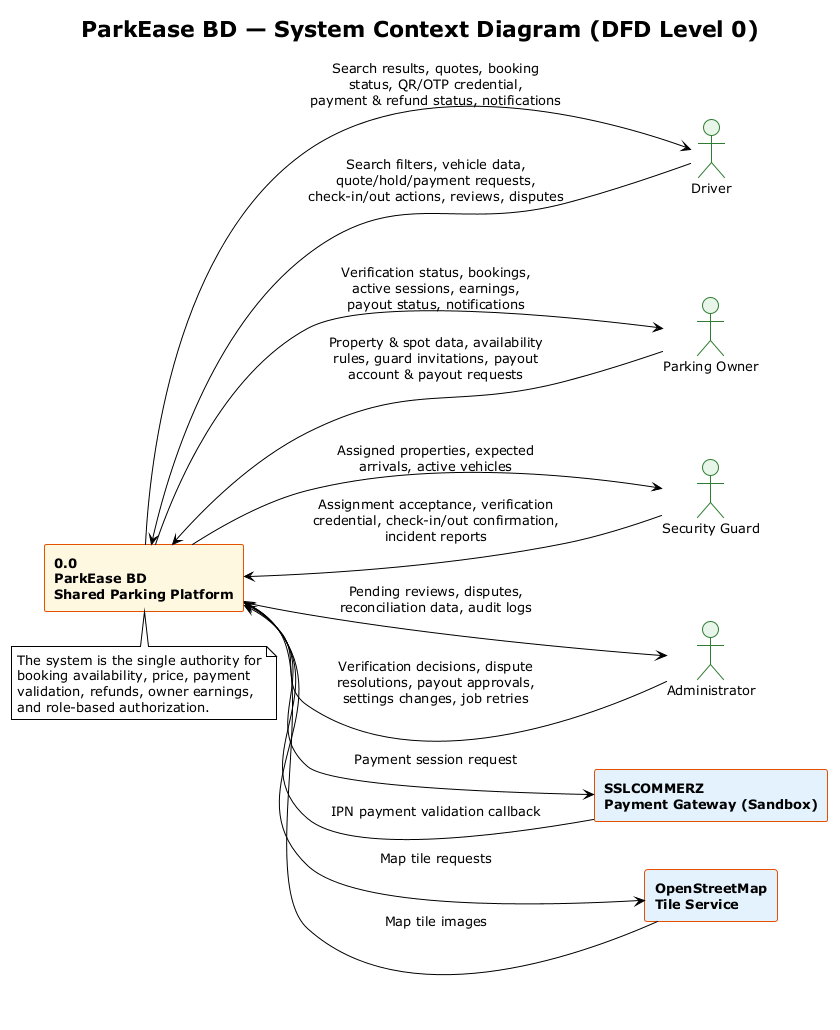

The diagram above was rendered by PlantUML. Its source (embedded in the PNG):
@startuml context-diagram
!theme plain
title ParkEase BD — System Context Diagram (DFD Level 0)

skinparam backgroundColor white
skinparam shadowing false
skinparam defaultFontSize 13
skinparam rectangle {
  BackgroundColor #FFF8E1
  BorderColor #E65100
  FontStyle bold
}
skinparam actor {
  BackgroundColor #E8F5E9
  BorderColor #2E7D32
}

left to right direction

actor "Driver" as Driver
actor "Parking Owner" as Owner
actor "Security Guard" as Guard
actor "Administrator" as Admin

rectangle "0.0\nParkEase BD\nShared Parking Platform" as System

rectangle "SSLCOMMERZ\nPayment Gateway (Sandbox)" as SSL #E3F2FD
rectangle "OpenStreetMap\nTile Service" as OSM #E3F2FD

Driver --> System : Search filters, vehicle data,\nquote/hold/payment requests,\ncheck-in/out actions, reviews, disputes
System --> Driver : Search results, quotes, booking\nstatus, QR/OTP credential,\npayment & refund status, notifications

Owner --> System : Property & spot data, availability\nrules, guard invitations, payout\naccount & payout requests
System --> Owner : Verification status, bookings,\nactive sessions, earnings,\npayout status, notifications

Guard --> System : Assignment acceptance, verification\ncredential, check-in/out confirmation,\nincident reports
System --> Guard : Assigned properties, expected\narrivals, active vehicles

Admin --> System : Verification decisions, dispute\nresolutions, payout approvals,\nsettings changes, job retries
System --> Admin : Pending reviews, disputes,\nreconciliation data, audit logs

System --> SSL : Payment session request
SSL --> System : IPN payment validation callback

System --> OSM : Map tile requests
OSM --> System : Map tile images

note bottom of System
  The system is the single authority for
  booking availability, price, payment
  validation, refunds, owner earnings,
  and role-based authorization.
end note

@enduml